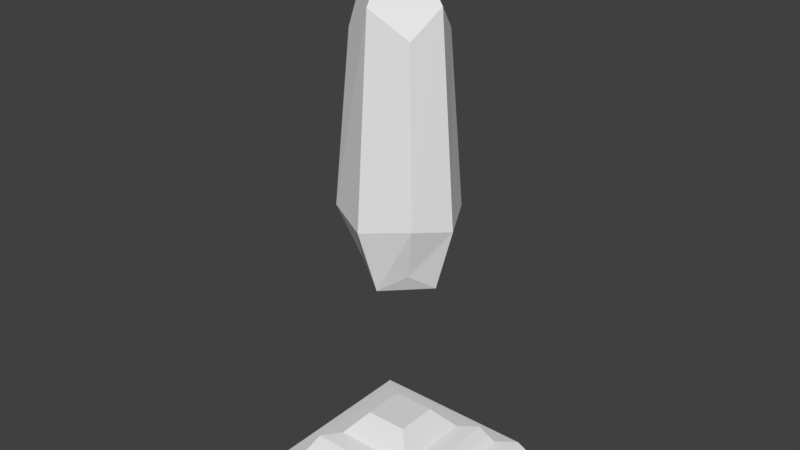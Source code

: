 # Source: pedestal.blend  (saved by Blender 2.77.0; exported with 4.5.12 LTS)
import bpy
from mathutils import Matrix  # noqa: F401  (used for matrix-valued properties, if any)

bpy.ops.wm.read_factory_settings(use_empty=True)
scene = bpy.context.scene
scene.name = 'Scene'

# ---- collections
col_collection_1 = bpy.data.collections.new('Collection 1'); scene.collection.children.link(col_collection_1)

# ---- materials (node trees are filled in below, after node groups)
mat_basematerial = bpy.data.materials.new('BaseMaterial')
mat_basematerial.alpha_threshold = 0.0
mat_basematerial.use_transparent_shadow = False
mat_basematerial.roughness = 0.5
mat_crystalmaterial = bpy.data.materials.new('CrystalMaterial')
mat_crystalmaterial.alpha_threshold = 0.0
mat_crystalmaterial.use_transparent_shadow = False
mat_crystalmaterial.roughness = 0.5
mat_crystalmaterial.line_color = (0.0, 0.0, 0.0, 1.0)

# ---- material node trees

# ---- world
world_world = bpy.data.worlds.new('World'); scene.world = world_world
world_world.color = (0.05088, 0.05088, 0.05088)
world_world.use_sun_shadow = False
world_world.sun_shadow_jitter_overblur = 0.0
world_world.cycles.sampling_method = 'MANUAL'

# ---- meshes
me_cube_001 = bpy.data.meshes.new('Cube.001')
me_cube_001.from_pydata([(-1.144, -1.144, -0.905), (-0.9533, -0.9533, -0.573), (-1.144, 1.144, -0.905), (-0.9533, 0.9533, -0.573), (1.144, -1.144, -0.905), (0.9533, -0.9533, -0.573), (1.144, 1.144, -0.905), (0.9533, 0.9533, -0.573), (-0.6783, -0.6783, -0.5347), (-0.6783, 0.6783, -0.5347), (0.6783, -0.6783, -0.5347), (0.6783, 0.6783, -0.5347), (-0.3555, -0.3555, -0.1519), (-0.3555, 0.3555, -0.1519), (0.3555, -0.3555, -0.1519), (0.3555, 0.3555, -0.1519), (-1.438, -1.438, -0.9553), (-1.438, 1.438, -0.9553), (1.438, -1.438, -0.9553), (1.438, 1.438, -0.9553), (-1.662, -1.662, -1.336), (-1.662, 1.662, -1.336), (1.662, -1.662, -1.336), (1.662, 1.662, -1.336)], [], [(1, 3, 2, 0), (3, 7, 6, 2), (7, 5, 4, 6), (5, 1, 0, 4), (0, 2, 17, 16), (3, 1, 8, 9), (10, 11, 15, 14), (1, 5, 10, 8), (7, 3, 9, 11), (5, 7, 11, 10), (14, 15, 13, 12), (9, 8, 12, 13), (8, 10, 14, 12), (11, 9, 13, 15), (19, 18, 22, 23), (2, 6, 19, 17), (4, 0, 16, 18), (6, 4, 18, 19), (20, 21, 23, 22), (16, 17, 21, 20), (18, 16, 20, 22), (17, 19, 23, 21)])
me_cube_001.materials.append(mat_basematerial)
me_cube_001.use_remesh_preserve_volume = False
me_cube_001.use_remesh_preserve_attributes = False
me_cube_001.use_mirror_vertex_groups = False
me_cube_001.update()
me_cube = bpy.data.meshes.new('Cube')
me_cube.from_pydata([(-0.7612, 0.002213, 1.626), (-0.006083, -0.695, 1.626), (-0.006082, 0.6995, 1.626), (0.749, 0.002213, 1.626), (0.5607, 0.4449, 1.202), (0.5607, -0.4591, 1.202), (-0.5511, -0.4591, 1.202), (-0.5511, 0.4449, 1.202), (-1.49e-07, -1.788e-07, 2.747), (-1.049, -0.03671, -1.681), (-0.006083, -0.9573, -1.681), (-0.006082, 0.8838, -1.681), (1.037, -0.03671, -1.681), (0.7387, 0.5644, -1.557), (0.7387, -0.629, -1.557), (-0.7291, -0.629, -1.557), (-0.7291, 0.5644, -1.557), (-0.5307, -0.03922, -2.739), (0.1041, -0.674, -2.739), (0.1041, 0.5956, -2.739), (0.739, -0.03922, -2.739), (0.5292, 0.3775, -2.44), (0.5292, -0.4456, -2.44), (-0.3645, -0.4455, -2.44), (-0.3645, 0.3775, -2.44), (0.0303, -0.03679, -2.974)], [], [(8, 0, 6, 1), (4, 2, 8, 3), (3, 8, 1, 5), (2, 7, 0, 8), (7, 2, 11, 16), (4, 3, 12, 13), (5, 1, 10, 14), (1, 6, 15, 10), (3, 5, 14, 12), (2, 4, 13, 11), (6, 0, 9, 15), (0, 7, 16, 9), (10, 15, 23, 18), (12, 14, 22, 20), (11, 13, 21, 19), (15, 9, 17, 23), (9, 16, 24, 17), (16, 11, 19, 24), (13, 12, 20, 21), (14, 10, 18, 22), (17, 25, 18, 23), (19, 25, 17, 24), (19, 21, 20, 25), (18, 25, 20, 22)])
me_cube.materials.append(mat_crystalmaterial)
me_cube.use_remesh_preserve_volume = False
me_cube.use_remesh_preserve_attributes = False
me_cube.use_mirror_vertex_groups = False
me_cube.update()

# ---- objects
ob_base = bpy.data.objects.new('Base', me_cube_001)
ob_crystal = bpy.data.objects.new('Crystal', me_cube)

# ---- transforms, parenting, visibility, modifiers, constraints
ob_base.location = (0.0, 0.0, 0.403)
ob_base.scale = (0.3029, 0.3029, 0.3029)
ob_base.lineart.crease_threshold = 0.0
ob_crystal.location = (0.0, 0.0, 1.991)
ob_crystal.scale = (0.3029, 0.3029, 0.3029)
ob_crystal.lock_rotations_4d = False
ob_crystal.empty_display_type = 'ARROWS'
ob_crystal.lineart.crease_threshold = 0.0

# ---- collection membership
col_collection_1.objects.link(ob_base)
col_collection_1.objects.link(ob_crystal)

# ---- scene / render settings (as saved in the file)
scene.frame_start = 1; scene.frame_end = 250; scene.frame_set(1)
scene.render.engine = 'BLENDER_EEVEE_NEXT'
scene.render.resolution_percentage = 50
scene.render.dither_intensity = 0.0
scene.cycles.use_denoising = False
scene.cycles.samples = 128
scene.cycles.sampling_pattern = 'TABULATED_SOBOL'
scene.cycles.light_sampling_threshold = 0.0
scene.cycles.use_adaptive_sampling = False
scene.cycles.use_light_tree = False
scene.cycles.blur_glossy = 0.0
scene.cycles.sample_clamp_indirect = 0.0
scene.view_settings.view_transform = 'Standard'
bpy.context.view_layer.update()

# ---- added for rendering (the .blend has no active camera and no usable light): camera, sun
cam_auto = bpy.data.cameras.new('AutoCamera')
cam_auto.lens = 50.0
cam_auto.sensor_width = 36.0
cam_auto.clip_end = 1000.0
ob_auto_camera = bpy.data.objects.new('AutoCamera', cam_auto)
scene.collection.objects.link(ob_auto_camera)
ob_auto_camera.location = (2.92683, -3.5122, 3.7525)
ob_auto_camera.rotation_euler = (1.09748, -7.21219e-08, 0.694738)
scene.camera = ob_auto_camera
light_auto_sun = bpy.data.lights.new('AutoSun', 'SUN')
light_auto_sun.energy = 3.0
light_auto_sun.angle = 0.0523599
ob_auto_sun = bpy.data.objects.new('AutoSun', light_auto_sun)
scene.collection.objects.link(ob_auto_sun)
ob_auto_sun.rotation_euler = (0.872665, 0.174533, 0.523599)
bpy.context.view_layer.update()

